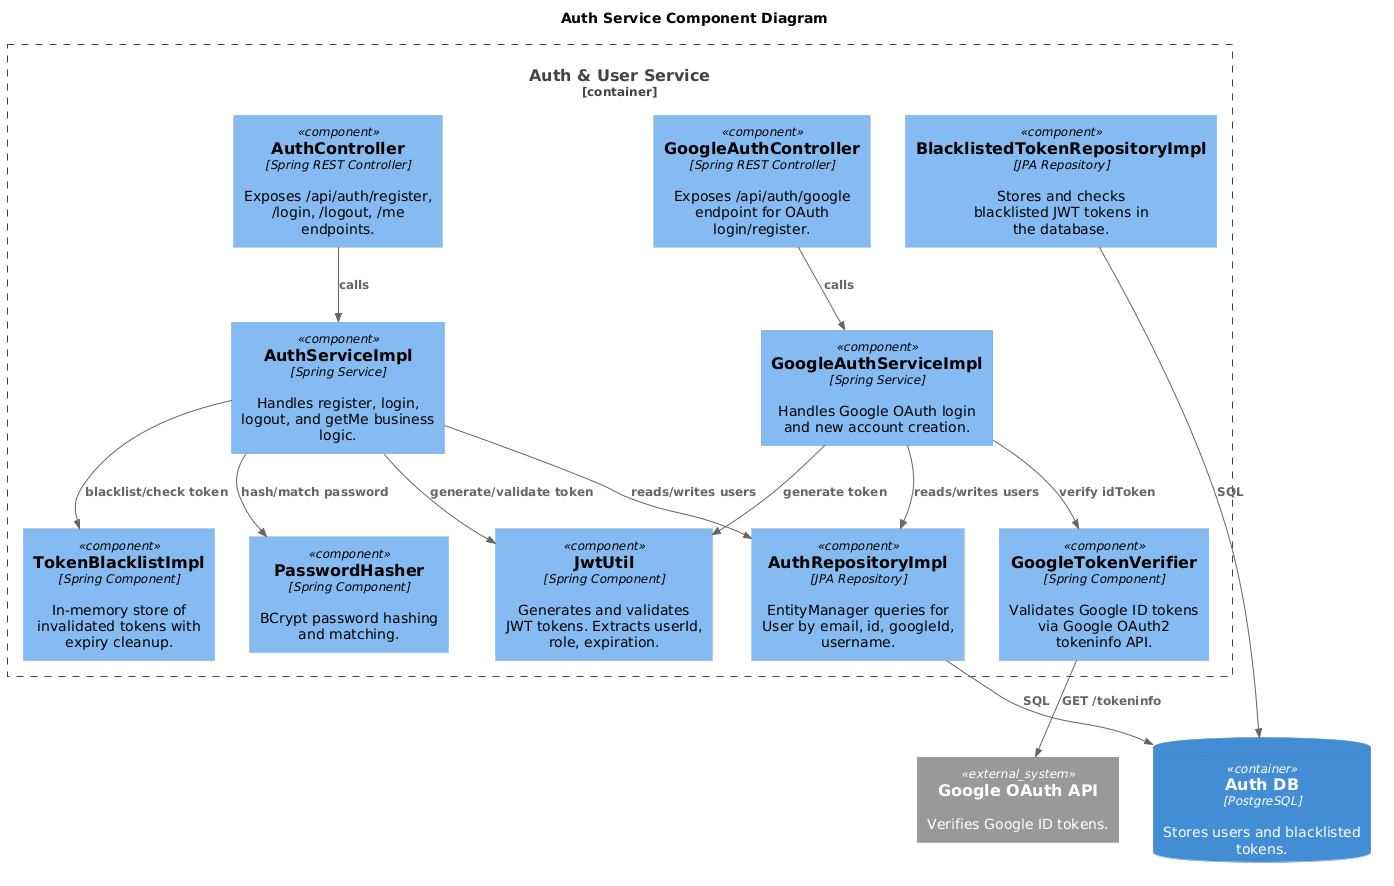

The diagram above was rendered by PlantUML. Its source (embedded in the PNG):
@startuml
!include https://raw.githubusercontent.com/plantuml-stdlib/C4-PlantUML/master/C4_Component.puml

title Auth Service Component Diagram

Container_Boundary(auth_service, "Auth & User Service") {
    Component(auth_ctrl, "AuthController", "Spring REST Controller", "Exposes /api/auth/register, /login, /logout, /me endpoints.")
    Component(google_ctrl, "GoogleAuthController", "Spring REST Controller", "Exposes /api/auth/google endpoint for OAuth login/register.")

    Component(auth_svc, "AuthServiceImpl", "Spring Service", "Handles register, login, logout, and getMe business logic.")
    Component(google_svc, "GoogleAuthServiceImpl", "Spring Service", "Handles Google OAuth login and new account creation.")

    Component(jwt_util, "JwtUtil", "Spring Component", "Generates and validates JWT tokens. Extracts userId, role, expiration.")
    Component(pw_hasher, "PasswordHasher", "Spring Component", "BCrypt password hashing and matching.")
    Component(token_blacklist, "TokenBlacklistImpl", "Spring Component", "In-memory store of invalidated tokens with expiry cleanup.")
    Component(google_verifier, "GoogleTokenVerifier", "Spring Component", "Validates Google ID tokens via Google OAuth2 tokeninfo API.")

    Component(auth_repo, "AuthRepositoryImpl", "JPA Repository", "EntityManager queries for User by email, id, googleId, username.")
    Component(blacklist_repo, "BlacklistedTokenRepositoryImpl", "JPA Repository", "Stores and checks blacklisted JWT tokens in the database.")
}

ContainerDb(auth_db, "Auth DB", "PostgreSQL", "Stores users and blacklisted tokens.")
System_Ext(google_api, "Google OAuth API", "Verifies Google ID tokens.")

Rel(auth_ctrl, auth_svc, "calls")
Rel(google_ctrl, google_svc, "calls")
Rel(auth_svc, auth_repo, "reads/writes users")
Rel(auth_svc, jwt_util, "generate/validate token")
Rel(auth_svc, pw_hasher, "hash/match password")
Rel(auth_svc, token_blacklist, "blacklist/check token")
Rel(google_svc, auth_repo, "reads/writes users")
Rel(google_svc, google_verifier, "verify idToken")
Rel(google_svc, jwt_util, "generate token")
Rel(auth_repo, auth_db, "SQL")
Rel(blacklist_repo, auth_db, "SQL")
Rel(google_verifier, google_api, "GET /tokeninfo")
@enduml